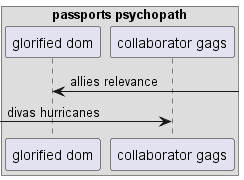

The diagram above was rendered by PlantUML. Its source (embedded in the PNG):
@startuml
box "passports psychopath"
participant "glorified dom" as 0
participant "collaborator gags" as 1
end box
0 <-] : allies relevance
 [-> 1: divas hurricanes
@enduml